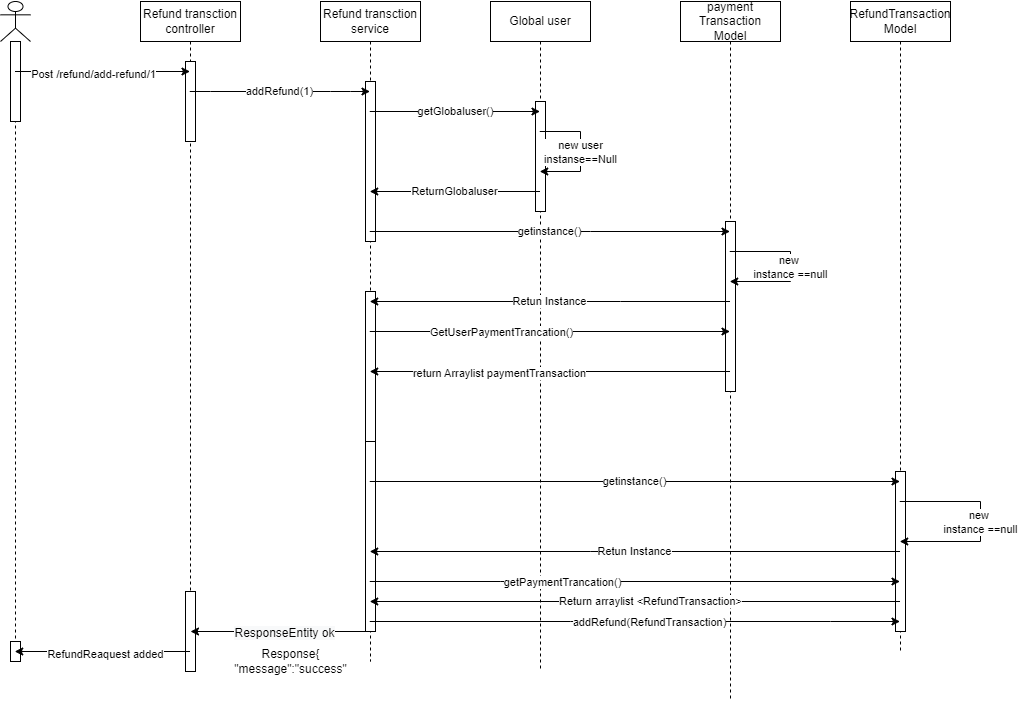

The diagram above was exported from draw.io. Its source (the exported page's mxGraphModel, read from the mxfile embedded in the PNG):
<mxGraphModel dx="1580" dy="755" grid="1" gridSize="10" guides="1" tooltips="1" connect="1" arrows="1" fold="1" page="1" pageScale="1" pageWidth="850" pageHeight="1100" math="0" shadow="0">
  <root>
    <mxCell id="0" />
    <mxCell id="1" parent="0" />
    <mxCell id="BerSGjt9-LKYpndosTLY-2" value="" style="shape=umlLifeline;participant=umlActor;perimeter=lifelinePerimeter;whiteSpace=wrap;html=1;container=1;collapsible=0;recursiveResize=0;verticalAlign=top;spacingTop=36;outlineConnect=0;" vertex="1" parent="1">
      <mxGeometry x="30" y="40" width="30" height="660" as="geometry" />
    </mxCell>
    <mxCell id="BerSGjt9-LKYpndosTLY-47" value="" style="html=1;points=[];perimeter=orthogonalPerimeter;" vertex="1" parent="BerSGjt9-LKYpndosTLY-2">
      <mxGeometry x="10" y="40" width="10" height="80" as="geometry" />
    </mxCell>
    <mxCell id="BerSGjt9-LKYpndosTLY-89" value="" style="html=1;points=[];perimeter=orthogonalPerimeter;" vertex="1" parent="BerSGjt9-LKYpndosTLY-2">
      <mxGeometry x="10" y="640" width="10" height="20" as="geometry" />
    </mxCell>
    <mxCell id="BerSGjt9-LKYpndosTLY-3" value="Refund transction controller" style="shape=umlLifeline;perimeter=lifelinePerimeter;whiteSpace=wrap;html=1;container=1;collapsible=0;recursiveResize=0;outlineConnect=0;" vertex="1" parent="1">
      <mxGeometry x="170" y="40" width="100" height="670" as="geometry" />
    </mxCell>
    <mxCell id="BerSGjt9-LKYpndosTLY-40" value="" style="html=1;points=[];perimeter=orthogonalPerimeter;" vertex="1" parent="BerSGjt9-LKYpndosTLY-3">
      <mxGeometry x="45" y="60" width="10" height="80" as="geometry" />
    </mxCell>
    <mxCell id="BerSGjt9-LKYpndosTLY-41" value="" style="html=1;points=[];perimeter=orthogonalPerimeter;" vertex="1" parent="BerSGjt9-LKYpndosTLY-3">
      <mxGeometry x="45" y="590" width="10" height="80" as="geometry" />
    </mxCell>
    <mxCell id="BerSGjt9-LKYpndosTLY-4" value="" style="endArrow=classic;html=1;rounded=0;" edge="1" parent="1">
      <mxGeometry width="50" height="50" relative="1" as="geometry">
        <mxPoint x="44.5" y="110" as="sourcePoint" />
        <mxPoint x="219.5" y="110" as="targetPoint" />
        <Array as="points">
          <mxPoint x="150" y="110" />
        </Array>
      </mxGeometry>
    </mxCell>
    <mxCell id="BerSGjt9-LKYpndosTLY-5" value="Post /refund/add-refund/1" style="edgeLabel;html=1;align=center;verticalAlign=middle;resizable=0;points=[];" vertex="1" connectable="0" parent="BerSGjt9-LKYpndosTLY-4">
      <mxGeometry x="-0.1097" y="-2" relative="1" as="geometry">
        <mxPoint as="offset" />
      </mxGeometry>
    </mxCell>
    <mxCell id="BerSGjt9-LKYpndosTLY-6" value="Refund transction service" style="shape=umlLifeline;perimeter=lifelinePerimeter;whiteSpace=wrap;html=1;container=1;collapsible=0;recursiveResize=0;outlineConnect=0;" vertex="1" parent="1">
      <mxGeometry x="350" y="40" width="100" height="660" as="geometry" />
    </mxCell>
    <mxCell id="BerSGjt9-LKYpndosTLY-42" value="" style="html=1;points=[];perimeter=orthogonalPerimeter;" vertex="1" parent="BerSGjt9-LKYpndosTLY-6">
      <mxGeometry x="45" y="80" width="10" height="160" as="geometry" />
    </mxCell>
    <mxCell id="BerSGjt9-LKYpndosTLY-43" value="" style="html=1;points=[];perimeter=orthogonalPerimeter;" vertex="1" parent="BerSGjt9-LKYpndosTLY-6">
      <mxGeometry x="45" y="290" width="10" height="150" as="geometry" />
    </mxCell>
    <mxCell id="BerSGjt9-LKYpndosTLY-72" value="" style="html=1;points=[];perimeter=orthogonalPerimeter;" vertex="1" parent="BerSGjt9-LKYpndosTLY-6">
      <mxGeometry x="45" y="440" width="10" height="190" as="geometry" />
    </mxCell>
    <mxCell id="BerSGjt9-LKYpndosTLY-9" value="addRefund(1)" style="endArrow=classic;html=1;rounded=0;" edge="1" parent="1" source="BerSGjt9-LKYpndosTLY-3" target="BerSGjt9-LKYpndosTLY-6">
      <mxGeometry width="50" height="50" relative="1" as="geometry">
        <mxPoint x="400" y="320" as="sourcePoint" />
        <mxPoint x="390" y="270" as="targetPoint" />
        <Array as="points">
          <mxPoint x="240" y="130" />
          <mxPoint x="360" y="130" />
          <mxPoint x="380" y="130" />
        </Array>
      </mxGeometry>
    </mxCell>
    <mxCell id="BerSGjt9-LKYpndosTLY-10" value="Global user" style="shape=umlLifeline;perimeter=lifelinePerimeter;whiteSpace=wrap;html=1;container=1;collapsible=0;recursiveResize=0;outlineConnect=0;" vertex="1" parent="1">
      <mxGeometry x="520" y="40" width="100" height="670" as="geometry" />
    </mxCell>
    <mxCell id="BerSGjt9-LKYpndosTLY-44" value="" style="html=1;points=[];perimeter=orthogonalPerimeter;" vertex="1" parent="BerSGjt9-LKYpndosTLY-10">
      <mxGeometry x="45" y="100" width="10" height="110" as="geometry" />
    </mxCell>
    <mxCell id="BerSGjt9-LKYpndosTLY-11" value="" style="endArrow=classic;html=1;rounded=0;" edge="1" parent="1" source="BerSGjt9-LKYpndosTLY-6" target="BerSGjt9-LKYpndosTLY-10">
      <mxGeometry width="50" height="50" relative="1" as="geometry">
        <mxPoint x="410" y="320" as="sourcePoint" />
        <mxPoint x="450" y="270" as="targetPoint" />
        <Array as="points">
          <mxPoint x="470" y="150" />
        </Array>
      </mxGeometry>
    </mxCell>
    <mxCell id="BerSGjt9-LKYpndosTLY-12" value="getGlobaluser()" style="edgeLabel;html=1;align=center;verticalAlign=middle;resizable=0;points=[];" vertex="1" connectable="0" parent="BerSGjt9-LKYpndosTLY-11">
      <mxGeometry x="-0.0012" y="1" relative="1" as="geometry">
        <mxPoint as="offset" />
      </mxGeometry>
    </mxCell>
    <mxCell id="BerSGjt9-LKYpndosTLY-13" value="new user&lt;br&gt;instanse==Null" style="endArrow=classic;html=1;rounded=0;" edge="1" parent="1" source="BerSGjt9-LKYpndosTLY-10" target="BerSGjt9-LKYpndosTLY-10">
      <mxGeometry width="50" height="50" relative="1" as="geometry">
        <mxPoint x="400" y="320" as="sourcePoint" />
        <mxPoint x="450" y="270" as="targetPoint" />
        <Array as="points">
          <mxPoint x="610" y="170" />
          <mxPoint x="610" y="210" />
        </Array>
      </mxGeometry>
    </mxCell>
    <mxCell id="BerSGjt9-LKYpndosTLY-14" value="ReturnGlobaluser" style="endArrow=classic;html=1;rounded=0;" edge="1" parent="1" source="BerSGjt9-LKYpndosTLY-10" target="BerSGjt9-LKYpndosTLY-6">
      <mxGeometry width="50" height="50" relative="1" as="geometry">
        <mxPoint x="400" y="320" as="sourcePoint" />
        <mxPoint x="450" y="270" as="targetPoint" />
        <Array as="points">
          <mxPoint x="480" y="230" />
        </Array>
      </mxGeometry>
    </mxCell>
    <mxCell id="BerSGjt9-LKYpndosTLY-15" value="payment Transaction Model" style="shape=umlLifeline;perimeter=lifelinePerimeter;whiteSpace=wrap;html=1;container=1;collapsible=0;recursiveResize=0;outlineConnect=0;" vertex="1" parent="1">
      <mxGeometry x="710" y="40" width="100" height="700" as="geometry" />
    </mxCell>
    <mxCell id="BerSGjt9-LKYpndosTLY-46" value="" style="html=1;points=[];perimeter=orthogonalPerimeter;" vertex="1" parent="BerSGjt9-LKYpndosTLY-15">
      <mxGeometry x="45" y="220" width="10" height="170" as="geometry" />
    </mxCell>
    <mxCell id="BerSGjt9-LKYpndosTLY-16" value="new&amp;nbsp;&lt;br&gt;instance ==null" style="endArrow=classic;html=1;rounded=0;" edge="1" parent="1" source="BerSGjt9-LKYpndosTLY-15" target="BerSGjt9-LKYpndosTLY-15">
      <mxGeometry width="50" height="50" relative="1" as="geometry">
        <mxPoint x="400" y="300" as="sourcePoint" />
        <mxPoint x="450" y="250" as="targetPoint" />
        <Array as="points">
          <mxPoint x="820" y="290" />
          <mxPoint x="820" y="320" />
        </Array>
      </mxGeometry>
    </mxCell>
    <mxCell id="BerSGjt9-LKYpndosTLY-17" value="getinstance()" style="endArrow=classic;html=1;rounded=0;" edge="1" parent="1" source="BerSGjt9-LKYpndosTLY-6" target="BerSGjt9-LKYpndosTLY-15">
      <mxGeometry width="50" height="50" relative="1" as="geometry">
        <mxPoint x="580" y="300" as="sourcePoint" />
        <mxPoint x="450" y="250" as="targetPoint" />
        <Array as="points">
          <mxPoint x="620" y="270" />
        </Array>
      </mxGeometry>
    </mxCell>
    <mxCell id="BerSGjt9-LKYpndosTLY-18" value="" style="endArrow=classic;html=1;rounded=0;" edge="1" parent="1" source="BerSGjt9-LKYpndosTLY-6" target="BerSGjt9-LKYpndosTLY-15">
      <mxGeometry width="50" height="50" relative="1" as="geometry">
        <mxPoint x="400" y="300" as="sourcePoint" />
        <mxPoint x="450" y="250" as="targetPoint" />
        <Array as="points">
          <mxPoint x="510" y="370" />
        </Array>
      </mxGeometry>
    </mxCell>
    <mxCell id="BerSGjt9-LKYpndosTLY-20" value="GetUserPaymentTrancation()" style="edgeLabel;html=1;align=center;verticalAlign=middle;resizable=0;points=[];" vertex="1" connectable="0" parent="BerSGjt9-LKYpndosTLY-18">
      <mxGeometry x="-0.2728" relative="1" as="geometry">
        <mxPoint as="offset" />
      </mxGeometry>
    </mxCell>
    <mxCell id="BerSGjt9-LKYpndosTLY-19" value="Retun Instance" style="endArrow=classic;html=1;rounded=0;" edge="1" parent="1" source="BerSGjt9-LKYpndosTLY-15" target="BerSGjt9-LKYpndosTLY-6">
      <mxGeometry width="50" height="50" relative="1" as="geometry">
        <mxPoint x="400" y="300" as="sourcePoint" />
        <mxPoint x="570" y="250" as="targetPoint" />
        <Array as="points">
          <mxPoint x="650" y="340" />
          <mxPoint x="600" y="340" />
        </Array>
      </mxGeometry>
    </mxCell>
    <mxCell id="BerSGjt9-LKYpndosTLY-21" value="" style="endArrow=classic;html=1;rounded=0;" edge="1" parent="1" source="BerSGjt9-LKYpndosTLY-15" target="BerSGjt9-LKYpndosTLY-6">
      <mxGeometry width="50" height="50" relative="1" as="geometry">
        <mxPoint x="400" y="300" as="sourcePoint" />
        <mxPoint x="450" y="250" as="targetPoint" />
        <Array as="points">
          <mxPoint x="490" y="410" />
        </Array>
      </mxGeometry>
    </mxCell>
    <mxCell id="BerSGjt9-LKYpndosTLY-22" value="return Arraylist paymentTransaction" style="edgeLabel;html=1;align=center;verticalAlign=middle;resizable=0;points=[];" vertex="1" connectable="0" parent="BerSGjt9-LKYpndosTLY-21">
      <mxGeometry x="0.2839" y="1" relative="1" as="geometry">
        <mxPoint as="offset" />
      </mxGeometry>
    </mxCell>
    <mxCell id="BerSGjt9-LKYpndosTLY-25" value="" style="endArrow=classic;html=1;rounded=0;" edge="1" parent="1" source="BerSGjt9-LKYpndosTLY-6">
      <mxGeometry width="50" height="50" relative="1" as="geometry">
        <mxPoint x="400" y="620" as="sourcePoint" />
        <mxPoint x="220" y="670" as="targetPoint" />
        <Array as="points">
          <mxPoint x="310" y="670" />
        </Array>
      </mxGeometry>
    </mxCell>
    <mxCell id="BerSGjt9-LKYpndosTLY-26" value="&lt;span style=&quot;font-size: 12px; text-align: left; background-color: rgb(248, 249, 250);&quot;&gt;ResponseEntity ok&lt;/span&gt;" style="edgeLabel;html=1;align=center;verticalAlign=middle;resizable=0;points=[];" vertex="1" connectable="0" parent="BerSGjt9-LKYpndosTLY-25">
      <mxGeometry x="-0.0433" y="1" relative="1" as="geometry">
        <mxPoint as="offset" />
      </mxGeometry>
    </mxCell>
    <mxCell id="BerSGjt9-LKYpndosTLY-27" value="Response{&lt;br&gt;&quot;message&quot;:&quot;success&quot;" style="text;html=1;align=center;verticalAlign=middle;resizable=0;points=[];autosize=1;strokeColor=none;fillColor=none;" vertex="1" parent="1">
      <mxGeometry x="250" y="680" width="140" height="40" as="geometry" />
    </mxCell>
    <mxCell id="BerSGjt9-LKYpndosTLY-28" value="" style="endArrow=classic;html=1;rounded=0;" edge="1" parent="1" source="BerSGjt9-LKYpndosTLY-3" target="BerSGjt9-LKYpndosTLY-2">
      <mxGeometry width="50" height="50" relative="1" as="geometry">
        <mxPoint x="400" y="390" as="sourcePoint" />
        <mxPoint x="450" y="340" as="targetPoint" />
        <Array as="points">
          <mxPoint x="160" y="690" />
        </Array>
      </mxGeometry>
    </mxCell>
    <mxCell id="BerSGjt9-LKYpndosTLY-29" value="RefundReaquest added" style="edgeLabel;html=1;align=center;verticalAlign=middle;resizable=0;points=[];" vertex="1" connectable="0" parent="BerSGjt9-LKYpndosTLY-28">
      <mxGeometry x="-0.0274" y="2" relative="1" as="geometry">
        <mxPoint as="offset" />
      </mxGeometry>
    </mxCell>
    <mxCell id="BerSGjt9-LKYpndosTLY-69" value="RefundTransaction Model" style="shape=umlLifeline;perimeter=lifelinePerimeter;whiteSpace=wrap;html=1;container=1;collapsible=0;recursiveResize=0;outlineConnect=0;" vertex="1" parent="1">
      <mxGeometry x="880" y="40" width="100" height="650" as="geometry" />
    </mxCell>
    <mxCell id="BerSGjt9-LKYpndosTLY-83" value="" style="html=1;points=[];perimeter=orthogonalPerimeter;" vertex="1" parent="BerSGjt9-LKYpndosTLY-69">
      <mxGeometry x="45" y="470" width="10" height="160" as="geometry" />
    </mxCell>
    <mxCell id="BerSGjt9-LKYpndosTLY-73" value="new&amp;nbsp;&lt;br&gt;instance ==null" style="endArrow=classic;html=1;rounded=0;" edge="1" parent="1" source="BerSGjt9-LKYpndosTLY-69" target="BerSGjt9-LKYpndosTLY-69">
      <mxGeometry width="50" height="50" relative="1" as="geometry">
        <mxPoint x="779.9957142857143" y="540" as="sourcePoint" />
        <mxPoint x="779.9957142857143" y="570" as="targetPoint" />
        <Array as="points">
          <mxPoint x="1010" y="540" />
          <mxPoint x="1010" y="580" />
        </Array>
      </mxGeometry>
    </mxCell>
    <mxCell id="BerSGjt9-LKYpndosTLY-74" value="getinstance()" style="endArrow=classic;html=1;rounded=0;" edge="1" parent="1" source="BerSGjt9-LKYpndosTLY-6" target="BerSGjt9-LKYpndosTLY-69">
      <mxGeometry width="50" height="50" relative="1" as="geometry">
        <mxPoint x="419.9957142857142" y="520" as="sourcePoint" />
        <mxPoint x="760" y="520" as="targetPoint" />
        <Array as="points">
          <mxPoint x="640.21" y="520" />
        </Array>
      </mxGeometry>
    </mxCell>
    <mxCell id="BerSGjt9-LKYpndosTLY-75" value="" style="endArrow=classic;html=1;rounded=0;" edge="1" parent="1" source="BerSGjt9-LKYpndosTLY-6" target="BerSGjt9-LKYpndosTLY-69">
      <mxGeometry width="50" height="50" relative="1" as="geometry">
        <mxPoint x="419.9957142857142" y="620" as="sourcePoint" />
        <mxPoint x="760" y="620" as="targetPoint" />
        <Array as="points">
          <mxPoint x="530.21" y="620" />
        </Array>
      </mxGeometry>
    </mxCell>
    <mxCell id="BerSGjt9-LKYpndosTLY-76" value="getPaymentTrancation()" style="edgeLabel;html=1;align=center;verticalAlign=middle;resizable=0;points=[];" vertex="1" connectable="0" parent="BerSGjt9-LKYpndosTLY-75">
      <mxGeometry x="-0.2728" relative="1" as="geometry">
        <mxPoint as="offset" />
      </mxGeometry>
    </mxCell>
    <mxCell id="BerSGjt9-LKYpndosTLY-77" value="Retun Instance" style="endArrow=classic;html=1;rounded=0;" edge="1" parent="1" source="BerSGjt9-LKYpndosTLY-69" target="BerSGjt9-LKYpndosTLY-6">
      <mxGeometry width="50" height="50" relative="1" as="geometry">
        <mxPoint x="760" y="590" as="sourcePoint" />
        <mxPoint x="419.9957142857142" y="590" as="targetPoint" />
        <Array as="points">
          <mxPoint x="670.21" y="590" />
          <mxPoint x="620.21" y="590" />
        </Array>
      </mxGeometry>
    </mxCell>
    <mxCell id="BerSGjt9-LKYpndosTLY-85" value="" style="endArrow=classic;html=1;rounded=0;" edge="1" parent="1" source="BerSGjt9-LKYpndosTLY-69" target="BerSGjt9-LKYpndosTLY-6">
      <mxGeometry width="50" height="50" relative="1" as="geometry">
        <mxPoint x="830" y="530" as="sourcePoint" />
        <mxPoint x="880" y="480" as="targetPoint" />
        <Array as="points">
          <mxPoint x="700" y="640" />
        </Array>
      </mxGeometry>
    </mxCell>
    <mxCell id="BerSGjt9-LKYpndosTLY-86" value="Return arraylist &amp;lt;RefundTransaction&amp;gt;" style="edgeLabel;html=1;align=center;verticalAlign=middle;resizable=0;points=[];" vertex="1" connectable="0" parent="BerSGjt9-LKYpndosTLY-85">
      <mxGeometry x="-0.0587" y="-1" relative="1" as="geometry">
        <mxPoint as="offset" />
      </mxGeometry>
    </mxCell>
    <mxCell id="BerSGjt9-LKYpndosTLY-87" value="" style="endArrow=classic;html=1;rounded=0;" edge="1" parent="1" source="BerSGjt9-LKYpndosTLY-6" target="BerSGjt9-LKYpndosTLY-69">
      <mxGeometry width="50" height="50" relative="1" as="geometry">
        <mxPoint x="410" y="590" as="sourcePoint" />
        <mxPoint x="660" y="540" as="targetPoint" />
        <Array as="points">
          <mxPoint x="600" y="660" />
          <mxPoint x="860" y="660" />
        </Array>
      </mxGeometry>
    </mxCell>
    <mxCell id="BerSGjt9-LKYpndosTLY-88" value="addRefund(RefundTransaction)" style="edgeLabel;html=1;align=center;verticalAlign=middle;resizable=0;points=[];" vertex="1" connectable="0" parent="BerSGjt9-LKYpndosTLY-87">
      <mxGeometry x="0.0534" relative="1" as="geometry">
        <mxPoint as="offset" />
      </mxGeometry>
    </mxCell>
  </root>
</mxGraphModel>